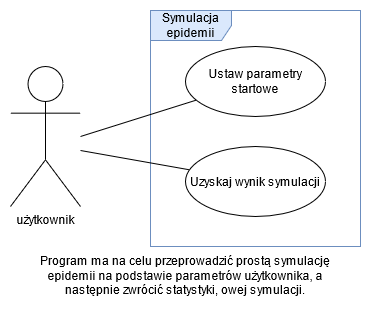

The diagram above was exported from draw.io. Its source (the exported page's mxGraphModel, read from the mxfile embedded in the PNG):
<mxGraphModel dx="460" dy="790" grid="1" gridSize="10" guides="1" tooltips="1" connect="1" arrows="1" fold="1" page="1" pageScale="1" pageWidth="827" pageHeight="1169" math="0" shadow="0">
  <root>
    <mxCell id="0" />
    <mxCell id="1" parent="0" />
    <mxCell id="M_w5X0T9-4Ua57svhaBM-1" value="&lt;div&gt;użytkownik&lt;/div&gt;" style="shape=umlActor;verticalLabelPosition=bottom;verticalAlign=top;html=1;outlineConnect=0;" vertex="1" parent="1">
      <mxGeometry x="239" y="176" width="70" height="140" as="geometry" />
    </mxCell>
    <mxCell id="M_w5X0T9-4Ua57svhaBM-2" value="Symulacja epidemii" style="shape=umlFrame;whiteSpace=wrap;html=1;fillColor=#dae8fc;strokeColor=#6c8ebf;width=81;height=30;" vertex="1" parent="1">
      <mxGeometry x="379" y="120" width="210" height="236" as="geometry" />
    </mxCell>
    <mxCell id="M_w5X0T9-4Ua57svhaBM-3" value="Ustaw parametry startowe" style="ellipse;whiteSpace=wrap;html=1;" vertex="1" parent="1">
      <mxGeometry x="414" y="156" width="140" height="70" as="geometry" />
    </mxCell>
    <mxCell id="M_w5X0T9-4Ua57svhaBM-4" value="Uzyskaj wynik symulacji" style="ellipse;whiteSpace=wrap;html=1;" vertex="1" parent="1">
      <mxGeometry x="414" y="256" width="140" height="70" as="geometry" />
    </mxCell>
    <mxCell id="M_w5X0T9-4Ua57svhaBM-5" value="" style="endArrow=none;html=1;" edge="1" parent="1" target="M_w5X0T9-4Ua57svhaBM-3">
      <mxGeometry width="50" height="50" relative="1" as="geometry">
        <mxPoint x="309" y="246" as="sourcePoint" />
        <mxPoint x="839" y="-14" as="targetPoint" />
      </mxGeometry>
    </mxCell>
    <mxCell id="M_w5X0T9-4Ua57svhaBM-6" value="" style="endArrow=none;html=1;" edge="1" parent="1" target="M_w5X0T9-4Ua57svhaBM-4">
      <mxGeometry width="50" height="50" relative="1" as="geometry">
        <mxPoint x="309" y="260" as="sourcePoint" />
        <mxPoint x="466.9917925303896" y="207.24024481346942" as="targetPoint" />
      </mxGeometry>
    </mxCell>
    <mxCell id="M_w5X0T9-4Ua57svhaBM-9" value="Program ma na celu przeprowadzić prostą symulację epidemii na podstawie parametrów użytkownika, a następnie zwrócić statystyki, owej symulacji." style="text;html=1;strokeColor=none;fillColor=none;align=center;verticalAlign=middle;whiteSpace=wrap;rounded=0;" vertex="1" parent="1">
      <mxGeometry x="254" y="360" width="320" height="50" as="geometry" />
    </mxCell>
  </root>
</mxGraphModel>